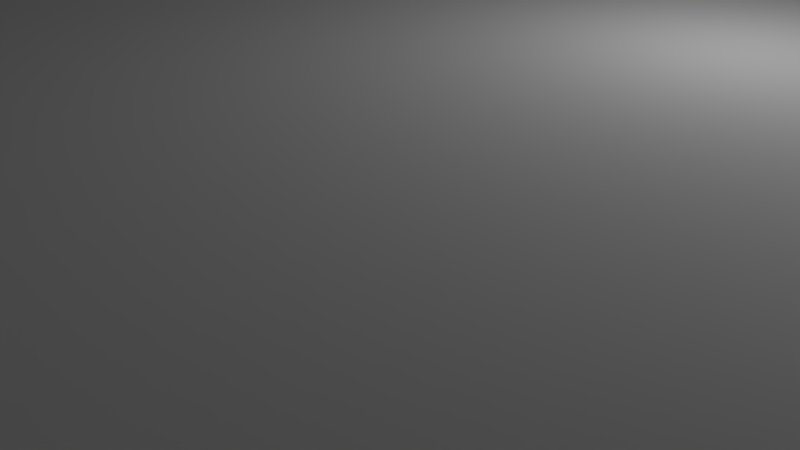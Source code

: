 # Source: Switches_Turn_on-off.blend  (saved by Blender 2.79.0; exported with 4.5.12 LTS)
import bpy
from mathutils import Matrix  # noqa: F401  (used for matrix-valued properties, if any)

bpy.ops.wm.read_factory_settings(use_empty=True)
scene = bpy.context.scene
scene.name = 'Scene'

# ---- collections
col_collection_1 = bpy.data.collections.new('Collection 1'); scene.collection.children.link(col_collection_1)

# ---- world
world_world = bpy.data.worlds.new('World'); scene.world = world_world
world_world.color = (0.05088, 0.05088, 0.05088)
world_world.use_sun_shadow = False
world_world.sun_shadow_jitter_overblur = 0.0
world_world.cycles.sampling_method = 'MANUAL'

# ---- cameras
cam_camera = bpy.data.cameras.new('Camera')
cam_camera.clip_end = 100.0
cam_camera.lens = 35.0
cam_camera.sensor_width = 32.0
cam_camera.sensor_height = 18.0
cam_camera.ortho_scale = 7.314
cam_camera.dof.focus_distance = 0.0
cam_camera.dof.aperture_fstop = 128.0

# ---- lights
light_lamp = bpy.data.lights.new('Lamp', 'POINT')
light_lamp.transmission_factor = 0.0
light_lamp.cutoff_distance = 30.0
light_lamp.energy = 100.0
light_lamp.shadow_buffer_clip_start = 1.001
light_lamp.shadow_soft_size = 0.1
light_lamp.shadow_maximum_resolution = 0.006
light_lamp.use_absolute_resolution = True

# ---- meshes
me_cube_003 = bpy.data.meshes.new('Cube.003')
me_cube_003.from_pydata([(-1.0, -1.0, -1.0), (-1.0, -0.5168, 11.53), (-1.0, 1.0, -1.0), (-1.0, 0.5168, 11.53), (1.0, -1.0, -1.0), (1.0, -0.5168, 11.53), (1.0, 1.0, -1.0), (1.0, 0.5168, 11.53), (-17.4, -1.0, -1.0), (-17.4, -0.5168, 11.53), (-17.4, 1.0, -1.0), (-17.4, 0.5168, 11.53), (-15.4, -1.0, -1.0), (-15.4, -0.5168, 11.53), (-15.4, 1.0, -1.0), (-15.4, 0.5168, 11.53), (-18.54, -4.403, -0.7473), (-18.54, -4.403, -2.779), (-18.54, 4.454, -0.7473), (-18.54, 4.454, -2.779), (2.135, -4.403, -0.7473), (2.135, -4.403, -2.779), (2.135, 4.454, -0.7473), (2.135, 4.454, -2.779)], [], [(0, 1, 3, 2), (2, 3, 7, 6), (6, 7, 5, 4), (4, 5, 1, 0), (2, 6, 4, 0), (7, 3, 1, 5), (8, 9, 11, 10), (10, 11, 15, 14), (14, 15, 13, 12), (12, 13, 9, 8), (10, 14, 12, 8), (15, 11, 9, 13), (16, 18, 19, 17), (18, 22, 23, 19), (22, 20, 21, 23), (20, 16, 17, 21), (18, 16, 20, 22), (23, 21, 17, 19)])
me_cube_003.use_remesh_preserve_volume = False
me_cube_003.use_remesh_preserve_attributes = False
me_cube_003.use_mirror_vertex_groups = False
me_cube_003.update()
me_cylinder = bpy.data.meshes.new('Cylinder')
me_cylinder.from_pydata([(0.0, 1.0, 0.7175), (0.0, 1.0, 2.718), (0.1951, 0.9808, 0.7175), (0.1951, 0.9808, 2.718), (0.3827, 0.9239, 0.7175), (0.3827, 0.9239, 2.718), (0.5556, 0.8315, 0.7175), (0.5556, 0.8315, 2.718), (0.7071, 0.7071, 0.7175), (0.7071, 0.7071, 2.718), (0.8315, 0.5556, 0.7175), (0.8315, 0.5556, 2.718), (0.9239, 0.3827, 0.7175), (0.9239, 0.3827, 2.718), (0.9808, 0.1951, 0.7175), (0.9808, 0.1951, 2.718), (1.0, 7.55e-08, 0.7175), (1.0, 7.55e-08, 2.718), (0.9808, -0.1951, 0.7175), (0.9808, -0.1951, 2.718), (0.9239, -0.3827, 0.7175), (0.9239, -0.3827, 2.718), (0.8315, -0.5556, 0.7175), (0.8315, -0.5556, 2.718), (0.7071, -0.7071, 0.7175), (0.7071, -0.7071, 2.718), (0.5556, -0.8315, 0.7175), (0.5556, -0.8315, 2.718), (0.3827, -0.9239, 0.7175), (0.3827, -0.9239, 2.718), (0.1951, -0.9808, 0.7175), (0.1951, -0.9808, 2.718), (-3.258e-07, -1.0, 0.7175), (-3.258e-07, -1.0, 2.718), (-0.1951, -0.9808, 0.7175), (-0.1951, -0.9808, 2.718), (-0.3827, -0.9239, 0.7175), (-0.3827, -0.9239, 2.718), (-0.5556, -0.8315, 0.7175), (-0.5556, -0.8315, 2.718), (-0.7071, -0.7071, 0.7175), (-0.7071, -0.7071, 2.718), (-0.8315, -0.5556, 0.7175), (-0.8315, -0.5556, 2.718), (-0.9239, -0.3827, 0.7175), (-0.9239, -0.3827, 2.718), (-0.9808, -0.1951, 0.7175), (-0.9808, -0.1951, 2.718), (-1.0, 9.656e-07, 0.7175), (-1.0, 9.656e-07, 2.718), (-0.9808, 0.1951, 0.7175), (-0.9808, 0.1951, 2.718), (-0.9239, 0.3827, 0.7175), (-0.9239, 0.3827, 2.718), (-0.8315, 0.5556, 0.7175), (-0.8315, 0.5556, 2.718), (-0.7071, 0.7071, 0.7175), (-0.7071, 0.7071, 2.718), (-0.5556, 0.8315, 0.7175), (-0.5556, 0.8315, 2.718), (-0.3827, 0.9239, 0.7175), (-0.3827, 0.9239, 2.718), (-0.1951, 0.9808, 0.7175), (-0.1951, 0.9808, 2.718), (0.3117, 1.567, 2.718), (-7.1e-08, 1.598, 2.718), (0.6115, 1.476, 2.718), (0.8878, 1.329, 2.718), (1.13, 1.13, 2.718), (1.329, 0.8878, 2.718), (1.476, 0.6115, 2.718), (1.567, 0.3117, 2.718), (1.598, -4.976e-08, 2.718), (1.567, -0.3117, 2.718), (1.476, -0.6115, 2.718), (1.329, -0.8878, 2.718), (1.13, -1.13, 2.718), (0.8878, -1.329, 2.718), (0.6115, -1.476, 2.718), (0.3117, -1.567, 2.718), (-5.917e-07, -1.598, 2.718), (-0.3117, -1.567, 2.718), (-0.6115, -1.476, 2.718), (-0.8878, -1.329, 2.718), (-1.13, -1.13, 2.718), (-1.329, -0.8878, 2.718), (-1.476, -0.6115, 2.718), (-1.567, -0.3117, 2.718), (-1.598, 1.373e-06, 2.718), (-1.567, 0.3117, 2.718), (-1.476, 0.6115, 2.718), (-1.329, 0.8878, 2.718), (-1.13, 1.13, 2.718), (-0.8878, 1.329, 2.718), (-0.6115, 1.476, 2.718), (-0.3117, 1.567, 2.718), (0.3117, 1.567, 4.375), (5.132e-07, 1.598, 4.375), (0.6115, 1.476, 4.375), (0.8878, 1.329, 4.375), (1.13, 1.13, 4.375), (1.329, 0.8878, 4.375), (1.476, 0.6115, 4.375), (1.567, 0.3117, 4.375), (1.598, -4.976e-08, 4.375), (1.567, -0.3117, 4.375), (1.476, -0.6115, 4.375), (1.329, -0.8878, 4.375), (1.13, -1.13, 4.375), (0.8878, -1.329, 4.375), (0.6115, -1.476, 4.375), (0.3117, -1.567, 4.375), (-7.461e-09, -1.598, 4.375), (-0.3117, -1.567, 4.375), (-0.6115, -1.476, 4.375), (-0.8878, -1.329, 4.375), (-1.13, -1.13, 4.375), (-1.329, -0.8878, 4.375), (-1.476, -0.6115, 4.375), (-1.567, -0.3117, 4.375), (-1.598, 1.373e-06, 4.375), (-1.567, 0.3117, 4.375), (-1.476, 0.6115, 4.375), (-1.329, 0.8878, 4.375), (-1.13, 1.13, 4.375), (-0.8878, 1.329, 4.375), (-0.6115, 1.476, 4.375), (-0.3117, 1.567, 4.375), (-8.811, 1.556, 0.7963), (8.811, 1.556, 0.7963), (-8.811, 1.526, 0.7338), (8.811, 1.526, 0.7338), (-8.811, 1.437, 0.6737), (8.811, 1.437, 0.6737), (-8.811, 1.294, 0.6182), (8.811, 1.294, 0.6182), (-8.811, 1.1, 0.5697), (8.811, 1.1, 0.5697), (-8.811, 0.8644, 0.5298), (8.811, 0.8644, 0.5298), (-8.811, 0.5954, 0.5002), (8.811, 0.5954, 0.5002), (-8.811, 0.3035, 0.482), (8.811, 0.3035, 0.482), (-8.811, -1.066e-06, 0.4758), (8.811, 1.301e-06, 0.4758), (-8.811, -0.3035, 0.482), (8.811, -0.3035, 0.482), (-8.811, -0.5954, 0.5002), (8.811, -0.5954, 0.5002), (-8.811, -0.8644, 0.5298), (8.811, -0.8644, 0.5298), (-8.811, -1.1, 0.5697), (8.811, -1.1, 0.5697), (-8.811, -1.294, 0.6182), (8.811, -1.294, 0.6182), (-8.811, -1.437, 0.6737), (8.811, -1.437, 0.6737), (-8.811, -1.526, 0.7338), (8.811, -1.526, 0.7338), (-8.811, -1.556, 0.7963), (8.811, -1.556, 0.7963), (-8.811, -1.526, 0.8588), (8.811, -1.526, 0.8588), (-8.811, -1.437, 0.919), (8.811, -1.437, 0.919), (-8.811, -1.294, 0.9744), (8.811, -1.294, 0.9744), (-8.811, -1.1, 1.023), (8.811, -1.1, 1.023), (-8.811, -0.8644, 1.063), (8.811, -0.8644, 1.063), (-8.811, -0.5954, 1.092), (8.811, -0.5954, 1.092), (-8.811, -0.3035, 1.111), (8.811, -0.3035, 1.111), (-8.811, 3.185e-07, 1.117), (8.811, 2.686e-06, 1.117), (-8.811, 0.3035, 1.111), (8.811, 0.3035, 1.111), (-8.811, 0.5954, 1.092), (8.811, 0.5954, 1.092), (-8.811, 0.8644, 1.063), (8.811, 0.8644, 1.063), (-8.811, 1.1, 1.023), (8.811, 1.1, 1.023), (-8.811, 1.294, 0.9744), (8.811, 1.294, 0.9744), (-8.811, 1.437, 0.919), (8.811, 1.437, 0.919), (-8.811, 1.526, 0.8588), (8.811, 1.526, 0.8588)], [], [(0, 1, 3, 2), (2, 3, 5, 4), (4, 5, 7, 6), (6, 7, 9, 8), (8, 9, 11, 10), (10, 11, 13, 12), (12, 13, 15, 14), (14, 15, 17, 16), (16, 17, 19, 18), (18, 19, 21, 20), (20, 21, 23, 22), (22, 23, 25, 24), (24, 25, 27, 26), (26, 27, 29, 28), (28, 29, 31, 30), (30, 31, 33, 32), (32, 33, 35, 34), (34, 35, 37, 36), (36, 37, 39, 38), (38, 39, 41, 40), (40, 41, 43, 42), (42, 43, 45, 44), (44, 45, 47, 46), (46, 47, 49, 48), (48, 49, 51, 50), (50, 51, 53, 52), (52, 53, 55, 54), (54, 55, 57, 56), (56, 57, 59, 58), (58, 59, 61, 60), (19, 17, 72, 73), (60, 61, 63, 62), (62, 63, 1, 0), (0, 2, 4, 6, 8, 10, 12, 14, 16, 18, 20, 22, 24, 26, 28, 30, 32, 34, 36, 38, 40, 42, 44, 46, 48, 50, 52, 54, 56, 58, 60, 62), (89, 88, 120, 121), (37, 35, 81, 82), (55, 53, 90, 91), (11, 9, 68, 69), (29, 27, 77, 78), (47, 45, 86, 87), (3, 1, 65, 64), (1, 63, 95, 65), (21, 19, 73, 74), (39, 37, 82, 83), (57, 55, 91, 92), (13, 11, 69, 70), (31, 29, 78, 79), (49, 47, 87, 88), (5, 3, 64, 66), (23, 21, 74, 75), (41, 39, 83, 84), (59, 57, 92, 93), (15, 13, 70, 71), (33, 31, 79, 80), (51, 49, 88, 89), (7, 5, 66, 67), (25, 23, 75, 76), (43, 41, 84, 85), (61, 59, 93, 94), (17, 15, 71, 72), (35, 33, 80, 81), (53, 51, 89, 90), (9, 7, 67, 68), (27, 25, 76, 77), (45, 43, 85, 86), (63, 61, 94, 95), (96, 97, 127, 126, 125, 124, 123, 122, 121, 120, 119, 118, 117, 116, 115, 114, 113, 112, 111, 110, 109, 108, 107, 106, 105, 104, 103, 102, 101, 100, 99, 98), (76, 75, 107, 108), (90, 89, 121, 122), (77, 76, 108, 109), (91, 90, 122, 123), (78, 77, 109, 110), (64, 65, 97, 96), (92, 91, 123, 124), (79, 78, 110, 111), (66, 64, 96, 98), (93, 92, 124, 125), (80, 79, 111, 112), (67, 66, 98, 99), (94, 93, 125, 126), (81, 80, 112, 113), (68, 67, 99, 100), (95, 94, 126, 127), (82, 81, 113, 114), (69, 68, 100, 101), (65, 95, 127, 97), (83, 82, 114, 115), (70, 69, 101, 102), (84, 83, 115, 116), (71, 70, 102, 103), (85, 84, 116, 117), (72, 71, 103, 104), (86, 85, 117, 118), (73, 72, 104, 105), (87, 86, 118, 119), (74, 73, 105, 106), (88, 87, 119, 120), (75, 74, 106, 107), (128, 129, 131, 130), (130, 131, 133, 132), (132, 133, 135, 134), (134, 135, 137, 136), (136, 137, 139, 138), (138, 139, 141, 140), (140, 141, 143, 142), (142, 143, 145, 144), (144, 145, 147, 146), (146, 147, 149, 148), (148, 149, 151, 150), (150, 151, 153, 152), (152, 153, 155, 154), (154, 155, 157, 156), (156, 157, 159, 158), (158, 159, 161, 160), (160, 161, 163, 162), (162, 163, 165, 164), (164, 165, 167, 166), (166, 167, 169, 168), (168, 169, 171, 170), (170, 171, 173, 172), (172, 173, 175, 174), (174, 175, 177, 176), (176, 177, 179, 178), (178, 179, 181, 180), (180, 181, 183, 182), (182, 183, 185, 184), (184, 185, 187, 186), (186, 187, 189, 188), (131, 129, 191, 189, 187, 185, 183, 181, 179, 177, 175, 173, 171, 169, 167, 165, 163, 161, 159, 157, 155, 153, 151, 149, 147, 145, 143, 141, 139, 137, 135, 133), (188, 189, 191, 190), (190, 191, 129, 128), (128, 130, 132, 134, 136, 138, 140, 142, 144, 146, 148, 150, 152, 154, 156, 158, 160, 162, 164, 166, 168, 170, 172, 174, 176, 178, 180, 182, 184, 186, 188, 190)])
me_cylinder.use_remesh_preserve_volume = False
me_cylinder.use_remesh_preserve_attributes = False
me_cylinder.use_mirror_vertex_groups = False
me_cylinder.update()

# ---- objects
ob_cube_002 = bpy.data.objects.new('Cube.002', me_cube_003)
ob_cylinder = bpy.data.objects.new('Cylinder', me_cylinder)
ob_lamp = bpy.data.objects.new('Lamp', light_lamp)
ob_camera = bpy.data.objects.new('Camera', cam_camera)

# ---- transforms, parenting, visibility, modifiers, constraints
ob_cube_002.location = (8.2, -0.09566, 4.0)
ob_cube_002.scale = (1.0, 3.755, 1.0)
ob_cube_002.lineart.crease_threshold = 0.0
ob_cylinder.location = (0.0, 0.0, 8.86)
ob_cylinder.scale = (1.0, 1.0, 4.854)
ob_cylinder.lineart.crease_threshold = 0.0
ob_lamp.location = (4.076, 1.005, 5.904)
ob_lamp.rotation_euler = (0.6503, 0.05522, 1.866)
ob_lamp.lock_rotations_4d = False
ob_lamp.empty_display_type = 'ARROWS'
ob_lamp.color = (0.0, 0.0, 0.0, 0.0)
ob_lamp.lineart.crease_threshold = 0.0
ob_camera.location = (7.481, -6.508, 5.344)
ob_camera.rotation_euler = (1.109, 0.0, 0.8149)
ob_camera.lock_rotations_4d = False
ob_camera.empty_display_type = 'ARROWS'
ob_camera.color = (0.0, 0.0, 0.0, 0.0)
ob_camera.display_type = 'WIRE'
ob_camera.lineart.crease_threshold = 0.0

# ---- collection membership
col_collection_1.objects.link(ob_cube_002)
col_collection_1.objects.link(ob_cylinder)
col_collection_1.objects.link(ob_lamp)
col_collection_1.objects.link(ob_camera)

# ---- scene / render settings (as saved in the file)
scene.camera = ob_camera
scene.frame_start = 1; scene.frame_end = 250; scene.frame_set(1)
scene.render.engine = 'BLENDER_EEVEE_NEXT'
scene.render.resolution_percentage = 50
scene.render.dither_intensity = 0.0
scene.cycles.use_denoising = False
scene.cycles.samples = 128
scene.cycles.sampling_pattern = 'TABULATED_SOBOL'
scene.cycles.use_adaptive_sampling = False
scene.cycles.use_light_tree = False
scene.cycles.blur_glossy = 0.0
scene.cycles.sample_clamp_indirect = 0.0
scene.view_settings.view_transform = 'Standard'
bpy.context.view_layer.update()
